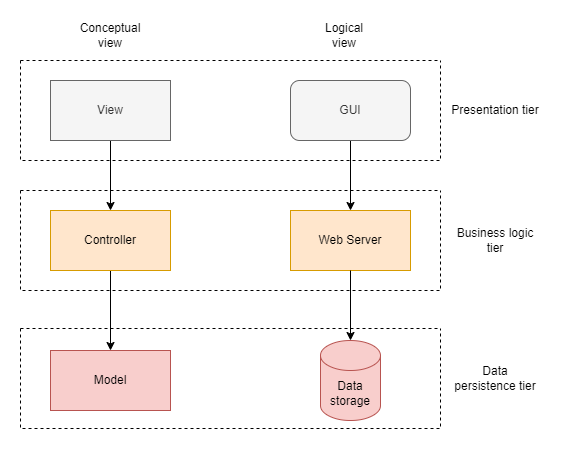

The diagram above was exported from draw.io. Its source (the exported page's mxGraphModel, read from the mxfile embedded in the PNG):
<mxGraphModel dx="2586" dy="1394" grid="1" gridSize="10" guides="1" tooltips="1" connect="1" arrows="1" fold="1" page="1" pageScale="1" pageWidth="827" pageHeight="1169" math="0" shadow="0">
  <root>
    <mxCell id="0" />
    <mxCell id="1" parent="0" />
    <mxCell id="o08SKYA3Me0Lr4vFrCrI-6" style="edgeStyle=orthogonalEdgeStyle;rounded=0;orthogonalLoop=1;jettySize=auto;html=1;exitX=0.5;exitY=1;exitDx=0;exitDy=0;entryX=0.5;entryY=0;entryDx=0;entryDy=0;" edge="1" parent="1" source="o08SKYA3Me0Lr4vFrCrI-1" target="o08SKYA3Me0Lr4vFrCrI-4">
      <mxGeometry relative="1" as="geometry" />
    </mxCell>
    <mxCell id="o08SKYA3Me0Lr4vFrCrI-1" value="View" style="rounded=0;whiteSpace=wrap;html=1;fillColor=#f5f5f5;fontColor=#333333;strokeColor=#666666;" vertex="1" parent="1">
      <mxGeometry x="120" y="140" width="120" height="60" as="geometry" />
    </mxCell>
    <mxCell id="o08SKYA3Me0Lr4vFrCrI-2" value="Model" style="rounded=0;whiteSpace=wrap;html=1;fillColor=#f8cecc;strokeColor=#b85450;" vertex="1" parent="1">
      <mxGeometry x="120" y="410" width="120" height="60" as="geometry" />
    </mxCell>
    <mxCell id="o08SKYA3Me0Lr4vFrCrI-5" style="edgeStyle=orthogonalEdgeStyle;rounded=0;orthogonalLoop=1;jettySize=auto;html=1;exitX=0.5;exitY=1;exitDx=0;exitDy=0;entryX=0.5;entryY=0;entryDx=0;entryDy=0;" edge="1" parent="1" source="o08SKYA3Me0Lr4vFrCrI-4" target="o08SKYA3Me0Lr4vFrCrI-2">
      <mxGeometry relative="1" as="geometry" />
    </mxCell>
    <mxCell id="o08SKYA3Me0Lr4vFrCrI-4" value="Controller" style="rounded=0;whiteSpace=wrap;html=1;fillColor=#ffe6cc;strokeColor=#d79b00;" vertex="1" parent="1">
      <mxGeometry x="120" y="270" width="120" height="60" as="geometry" />
    </mxCell>
    <mxCell id="o08SKYA3Me0Lr4vFrCrI-8" value="Data storage" style="shape=cylinder3;whiteSpace=wrap;html=1;boundedLbl=1;backgroundOutline=1;size=15;fillColor=#f8cecc;strokeColor=#b85450;" vertex="1" parent="1">
      <mxGeometry x="390" y="400" width="60" height="80" as="geometry" />
    </mxCell>
    <mxCell id="o08SKYA3Me0Lr4vFrCrI-11" style="edgeStyle=orthogonalEdgeStyle;rounded=0;orthogonalLoop=1;jettySize=auto;html=1;entryX=0.5;entryY=0;entryDx=0;entryDy=0;" edge="1" parent="1" source="o08SKYA3Me0Lr4vFrCrI-9" target="o08SKYA3Me0Lr4vFrCrI-10">
      <mxGeometry relative="1" as="geometry" />
    </mxCell>
    <mxCell id="o08SKYA3Me0Lr4vFrCrI-9" value="GUI" style="rounded=1;whiteSpace=wrap;html=1;fillColor=#f5f5f5;fontColor=#333333;strokeColor=#666666;" vertex="1" parent="1">
      <mxGeometry x="360" y="140" width="120" height="60" as="geometry" />
    </mxCell>
    <mxCell id="o08SKYA3Me0Lr4vFrCrI-10" value="Web Server" style="rounded=0;whiteSpace=wrap;html=1;fillColor=#ffe6cc;strokeColor=#d79b00;" vertex="1" parent="1">
      <mxGeometry x="360" y="270" width="120" height="60" as="geometry" />
    </mxCell>
    <mxCell id="o08SKYA3Me0Lr4vFrCrI-12" style="edgeStyle=orthogonalEdgeStyle;rounded=0;orthogonalLoop=1;jettySize=auto;html=1;entryX=0.5;entryY=0;entryDx=0;entryDy=0;entryPerimeter=0;" edge="1" parent="1" source="o08SKYA3Me0Lr4vFrCrI-10" target="o08SKYA3Me0Lr4vFrCrI-8">
      <mxGeometry relative="1" as="geometry" />
    </mxCell>
    <mxCell id="o08SKYA3Me0Lr4vFrCrI-13" value="Conceptual view" style="text;html=1;strokeColor=none;fillColor=none;align=center;verticalAlign=middle;whiteSpace=wrap;rounded=0;" vertex="1" parent="1">
      <mxGeometry x="150" y="80" width="60" height="30" as="geometry" />
    </mxCell>
    <mxCell id="o08SKYA3Me0Lr4vFrCrI-14" value="Logical view" style="text;html=1;strokeColor=none;fillColor=none;align=center;verticalAlign=middle;whiteSpace=wrap;rounded=0;" vertex="1" parent="1">
      <mxGeometry x="384" y="80" width="60" height="30" as="geometry" />
    </mxCell>
    <mxCell id="o08SKYA3Me0Lr4vFrCrI-15" value="" style="swimlane;startSize=0;dashed=1;" vertex="1" parent="1">
      <mxGeometry x="90" y="120" width="420" height="100" as="geometry">
        <mxRectangle x="90" y="120" width="50" height="40" as="alternateBounds" />
      </mxGeometry>
    </mxCell>
    <mxCell id="o08SKYA3Me0Lr4vFrCrI-16" value="" style="swimlane;startSize=0;dashed=1;" vertex="1" parent="1">
      <mxGeometry x="90" y="250" width="420" height="100" as="geometry" />
    </mxCell>
    <mxCell id="o08SKYA3Me0Lr4vFrCrI-17" value="" style="swimlane;startSize=0;dashed=1;" vertex="1" parent="1">
      <mxGeometry x="90" y="388" width="420" height="100" as="geometry" />
    </mxCell>
    <mxCell id="o08SKYA3Me0Lr4vFrCrI-29" value="Presentation tier" style="text;html=1;strokeColor=none;fillColor=none;align=center;verticalAlign=middle;whiteSpace=wrap;rounded=0;" vertex="1" parent="1">
      <mxGeometry x="520" y="157.5" width="90" height="25" as="geometry" />
    </mxCell>
    <mxCell id="o08SKYA3Me0Lr4vFrCrI-30" value="Business logic tier" style="text;html=1;strokeColor=none;fillColor=none;align=center;verticalAlign=middle;whiteSpace=wrap;rounded=0;" vertex="1" parent="1">
      <mxGeometry x="520" y="287.5" width="90" height="25" as="geometry" />
    </mxCell>
    <mxCell id="o08SKYA3Me0Lr4vFrCrI-31" value="Data persistence tier" style="text;html=1;strokeColor=none;fillColor=none;align=center;verticalAlign=middle;whiteSpace=wrap;rounded=0;" vertex="1" parent="1">
      <mxGeometry x="520" y="425.5" width="90" height="25" as="geometry" />
    </mxCell>
  </root>
</mxGraphModel>